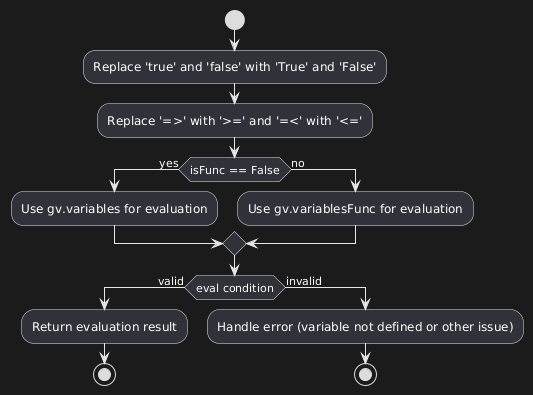

The diagram above was rendered by PlantUML. Its source (embedded in the PNG):
@startuml
start
:Replace 'true' and 'false' with 'True' and 'False';
:Replace '=>' with '>=' and '=<' with '<=';
if (isFunc == False) then (yes)
  :Use gv.variables for evaluation;
else (no)
  :Use gv.variablesFunc for evaluation;
endif
if (eval condition) then (valid)
  :Return evaluation result;
  stop
else (invalid)
  :Handle error (variable not defined or other issue);
  stop
endif
@enduml